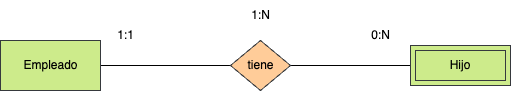

The diagram above was exported from draw.io. Its source (the exported page's mxGraphModel, read from the mxfile embedded in the PNG):
<mxGraphModel dx="1134" dy="717" grid="1" gridSize="10" guides="1" tooltips="1" connect="1" arrows="1" fold="1" page="1" pageScale="1" pageWidth="827" pageHeight="1169" math="0" shadow="0">
  <root>
    <mxCell id="0" />
    <mxCell id="1" parent="0" />
    <mxCell id="5" style="html=1;entryX=0;entryY=0.5;entryDx=0;entryDy=0;fontColor=#000000;endArrow=none;endFill=0;" parent="1" source="2" target="4" edge="1">
      <mxGeometry relative="1" as="geometry" />
    </mxCell>
    <mxCell id="2" value="&lt;font color=&quot;#000000&quot;&gt;Empleado&lt;/font&gt;" style="html=1;dashed=0;whitespace=wrap;fillColor=#cdeb8b;strokeColor=#36393d;" parent="1" vertex="1">
      <mxGeometry x="60" y="180" width="100" height="50" as="geometry" />
    </mxCell>
    <mxCell id="6" style="edgeStyle=none;html=1;fontColor=#000000;endArrow=none;endFill=0;" parent="1" source="4" edge="1">
      <mxGeometry relative="1" as="geometry">
        <mxPoint x="470" y="205" as="targetPoint" />
      </mxGeometry>
    </mxCell>
    <mxCell id="4" value="&lt;font color=&quot;#000000&quot;&gt;tiene&lt;/font&gt;" style="shape=rhombus;html=1;dashed=0;whitespace=wrap;perimeter=rhombusPerimeter;fillColor=#ffcc99;strokeColor=#36393d;" parent="1" vertex="1">
      <mxGeometry x="290" y="180" width="60" height="50" as="geometry" />
    </mxCell>
    <mxCell id="7" value="1:1" style="text;html=1;align=center;verticalAlign=middle;resizable=0;points=[];autosize=1;strokeColor=none;fillColor=none;fontColor=#000000;" parent="1" vertex="1">
      <mxGeometry x="165" y="160" width="40" height="30" as="geometry" />
    </mxCell>
    <mxCell id="8" value="0:N" style="text;html=1;align=center;verticalAlign=middle;resizable=0;points=[];autosize=1;strokeColor=none;fillColor=none;fontColor=#000000;" parent="1" vertex="1">
      <mxGeometry x="420" y="160" width="40" height="30" as="geometry" />
    </mxCell>
    <mxCell id="9" value="1:N" style="text;html=1;align=center;verticalAlign=middle;resizable=0;points=[];autosize=1;strokeColor=none;fillColor=none;fontColor=#000000;" parent="1" vertex="1">
      <mxGeometry x="300" y="140" width="40" height="30" as="geometry" />
    </mxCell>
    <mxCell id="10" value="&lt;font color=&quot;#000000&quot;&gt;Hijo&lt;/font&gt;" style="shape=ext;margin=3;double=1;whiteSpace=wrap;html=1;align=center;fillColor=#cdeb8b;strokeColor=#36393d;" vertex="1" parent="1">
      <mxGeometry x="470" y="185" width="100" height="40" as="geometry" />
    </mxCell>
  </root>
</mxGraphModel>